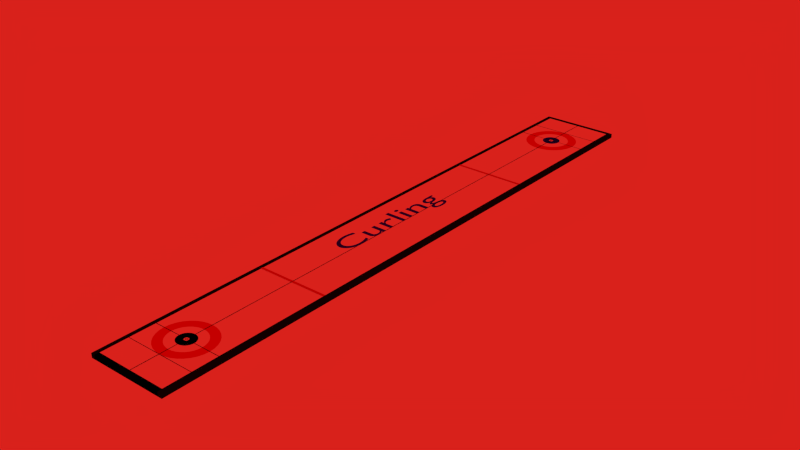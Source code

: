 # Source: arena.blend  (saved by Blender 2.74.0; exported with 4.5.12 LTS)
import bpy
from mathutils import Matrix  # noqa: F401  (used for matrix-valued properties, if any)

bpy.ops.wm.read_factory_settings(use_empty=True)
scene = bpy.context.scene
scene.name = 'Scene'

# ---- collections
col_collection_1 = bpy.data.collections.new('Collection 1'); scene.collection.children.link(col_collection_1)

# ---- materials (node trees are filled in below, after node groups)
mat_material_030 = bpy.data.materials.new('Material.030')
mat_material_030.alpha_threshold = 0.0
mat_material_030.use_transparent_shadow = False
mat_material_030.diffuse_color = (0.02987, 0.007363, 0.8, 1.0)
mat_material_030.roughness = 0.5
mat_material_001 = bpy.data.materials.new('Material.001')
mat_material_001.alpha_threshold = 0.0
mat_material_001.use_transparent_shadow = False
mat_material_001.diffuse_color = (0.007499, 0.007499, 0.007499, 1.0)
mat_material_001.roughness = 0.5
mat_material_001.line_color = (0.0, 0.0, 0.0, 1.0)
mat_material_002 = bpy.data.materials.new('Material.002')
mat_material_002.alpha_threshold = 0.0
mat_material_002.use_transparent_shadow = False
mat_material_002.diffuse_color = (0.007499, 0.007499, 0.007499, 1.0)
mat_material_002.roughness = 0.5
mat_material_002.line_color = (0.0, 0.0, 0.0, 1.0)
mat_material_003 = bpy.data.materials.new('Material.003')
mat_material_003.alpha_threshold = 0.0
mat_material_003.use_transparent_shadow = False
mat_material_003.diffuse_color = (1.0, 1.0, 1.0, 1.0)
mat_material_003.roughness = 0.5
mat_material_003.line_color = (0.0, 0.0, 0.0, 1.0)
mat_material_014 = bpy.data.materials.new('Material.014')
mat_material_014.alpha_threshold = 0.0
mat_material_014.use_transparent_shadow = False
mat_material_014.diffuse_color = (0.8, 0.005325, 0.00228, 1.0)
mat_material_014.specular_color = (1.0, 0.007253, 0.02793)
mat_material_014.roughness = 0.5
mat_material_019 = bpy.data.materials.new('Material.019')
mat_material_019.alpha_threshold = 0.0
mat_material_019.use_transparent_shadow = False
mat_material_019.diffuse_color = (0.8, 0.005325, 0.00228, 1.0)
mat_material_019.specular_color = (1.0, 0.007253, 0.02793)
mat_material_019.roughness = 0.5
mat_material_020 = bpy.data.materials.new('Material.020')
mat_material_020.alpha_threshold = 0.0
mat_material_020.use_transparent_shadow = False
mat_material_020.diffuse_color = (1.0, 1.0, 1.0, 1.0)
mat_material_020.roughness = 0.5
mat_material_021 = bpy.data.materials.new('Material.021')
mat_material_021.alpha_threshold = 0.0
mat_material_021.use_transparent_shadow = False
mat_material_021.diffuse_color = (0.014, 0.01, 0.8, 1.0)
mat_material_021.roughness = 0.5
mat_material_022 = bpy.data.materials.new('Material.022')
mat_material_022.alpha_threshold = 0.0
mat_material_022.use_transparent_shadow = False
mat_material_022.diffuse_color = (1.0, 1.0, 1.0, 1.0)
mat_material_022.roughness = 0.5
mat_material_023 = bpy.data.materials.new('Material.023')
mat_material_023.alpha_threshold = 0.0
mat_material_023.use_transparent_shadow = False
mat_material_023.diffuse_color = (0.014, 0.01, 0.8, 1.0)
mat_material_023.roughness = 0.5
mat_material_024 = bpy.data.materials.new('Material.024')
mat_material_024.alpha_threshold = 0.0
mat_material_024.use_transparent_shadow = False
mat_material_024.diffuse_color = (1.0, 1.0, 1.0, 1.0)
mat_material_024.roughness = 0.5
mat_material_025 = bpy.data.materials.new('Material.025')
mat_material_025.alpha_threshold = 0.0
mat_material_025.use_transparent_shadow = False
mat_material_025.diffuse_color = (1.0, 1.0, 1.0, 1.0)
mat_material_025.roughness = 0.5
mat_material_006 = bpy.data.materials.new('Material.006')
mat_material_006.alpha_threshold = 0.0
mat_material_006.use_transparent_shadow = False
mat_material_006.diffuse_color = (0.0, 0.0, 0.0, 1.0)
mat_material_006.roughness = 0.5
mat_material_007 = bpy.data.materials.new('Material.007')
mat_material_007.alpha_threshold = 0.0
mat_material_007.use_transparent_shadow = False
mat_material_007.diffuse_color = (0.0, 0.0, 0.0, 1.0)
mat_material_007.roughness = 0.5
mat_material_008 = bpy.data.materials.new('Material.008')
mat_material_008.alpha_threshold = 0.0
mat_material_008.use_transparent_shadow = False
mat_material_008.diffuse_color = (0.0, 0.0, 0.0, 1.0)
mat_material_008.roughness = 0.5
mat_material_009 = bpy.data.materials.new('Material.009')
mat_material_009.alpha_threshold = 0.0
mat_material_009.use_transparent_shadow = False
mat_material_009.diffuse_color = (0.7043, 0.02403, 0.00823, 1.0)
mat_material_009.roughness = 0.5
mat_material_004 = bpy.data.materials.new('Material.004')
mat_material_004.alpha_threshold = 0.0
mat_material_004.use_transparent_shadow = False
mat_material_004.diffuse_color = (0.0, 0.0, 0.0, 1.0)
mat_material_004.roughness = 0.5
mat_material_010 = bpy.data.materials.new('Material.010')
mat_material_010.alpha_threshold = 0.0
mat_material_010.use_transparent_shadow = False
mat_material_010.diffuse_color = (0.0, 0.0, 0.0, 1.0)
mat_material_010.roughness = 0.5
mat_material_012 = bpy.data.materials.new('Material.012')
mat_material_012.alpha_threshold = 0.0
mat_material_012.use_transparent_shadow = False
mat_material_012.diffuse_color = (0.0, 0.0, 0.0, 1.0)
mat_material_012.roughness = 0.5
mat_material_013 = bpy.data.materials.new('Material.013')
mat_material_013.alpha_threshold = 0.0
mat_material_013.use_transparent_shadow = False
mat_material_013.diffuse_color = (0.007499, 0.007499, 0.007499, 1.0)
mat_material_013.roughness = 0.5
mat_material_013.line_color = (0.0, 0.0, 0.0, 1.0)
mat_material_015 = bpy.data.materials.new('Material.015')
mat_material_015.alpha_threshold = 0.0
mat_material_015.use_transparent_shadow = False
mat_material_015.diffuse_color = (0.0, 0.0, 0.0, 1.0)
mat_material_015.roughness = 0.5
mat_material_015.line_color = (0.0, 0.0, 0.0, 1.0)
mat_material_005 = bpy.data.materials.new('Material.005')
mat_material_005.alpha_threshold = 0.0
mat_material_005.use_transparent_shadow = False
mat_material_005.diffuse_color = (0.007499, 0.007499, 0.007499, 1.0)
mat_material_005.roughness = 0.5
mat_material_027 = bpy.data.materials.new('Material.027')
mat_material_027.alpha_threshold = 0.0
mat_material_027.use_transparent_shadow = False
mat_material_027.diffuse_color = (0.014, 0.01, 0.8, 1.0)
mat_material_027.roughness = 0.5
mat_material_029 = bpy.data.materials.new('Material.029')
mat_material_029.alpha_threshold = 0.0
mat_material_029.use_transparent_shadow = False
mat_material_029.diffuse_color = (0.7043, 0.02403, 0.00823, 1.0)
mat_material_029.roughness = 0.5

# ---- material node trees

# ---- world
world_world_000 = bpy.data.worlds.new('World.000'); scene.world = world_world_000
world_world_000.color = (0.6921, 0.01512, 0.0112)
world_world_000.use_sun_shadow = False
world_world_000.sun_shadow_jitter_overblur = 0.0
world_world_000.cycles.sampling_method = 'MANUAL'
world_world_000.cycles.sample_map_resolution = 256

# ---- meshes
me_cube_001 = bpy.data.meshes.new('Cube.001')
me_cube_001.from_pydata([(1.0, 1.0, -1.0), (1.0, -1.0, -1.0), (-1.0, -1.0, -1.0), (-1.0, 1.0, -1.0), (1.0, 1.0, 1.0), (1.0, -1.0, 1.0), (-1.0, -1.0, 1.0), (-1.0, 1.0, 1.0)], [], [(0, 1, 2, 3), (4, 7, 6, 5), (0, 4, 5, 1), (1, 5, 6, 2), (2, 6, 7, 3), (4, 0, 3, 7)])
me_cube_001.materials.append(mat_material_001)
me_cube_001.use_remesh_preserve_volume = False
me_cube_001.use_remesh_preserve_attributes = False
me_cube_001.use_mirror_vertex_groups = False
me_cube_001.update()
me_cube_002 = bpy.data.meshes.new('Cube.002')
me_cube_002.from_pydata([(1.0, 1.0, -1.0), (1.0, -1.0, -1.0), (-1.0, -1.0, -1.0), (-1.0, 1.0, -1.0), (1.0, 1.0, 1.0), (1.0, -1.0, 1.0), (-1.0, -1.0, 1.0), (-1.0, 1.0, 1.0)], [], [(0, 1, 2, 3), (4, 7, 6, 5), (0, 4, 5, 1), (1, 5, 6, 2), (2, 6, 7, 3), (4, 0, 3, 7)])
me_cube_002.materials.append(mat_material_002)
me_cube_002.use_remesh_preserve_volume = False
me_cube_002.use_remesh_preserve_attributes = False
me_cube_002.use_mirror_vertex_groups = False
me_cube_002.update()
me_cube_003 = bpy.data.meshes.new('Cube.003')
me_cube_003.from_pydata([(1.0, 1.0, -1.0), (1.0, -1.0, -1.0), (-1.0, -1.0, -1.0), (-1.0, 1.0, -1.0), (1.0, 1.0, 1.0), (1.0, -1.0, 1.0), (-1.0, -1.0, 1.0), (-1.0, 1.0, 1.0)], [], [(0, 1, 2, 3), (4, 7, 6, 5), (0, 4, 5, 1), (1, 5, 6, 2), (2, 6, 7, 3), (4, 0, 3, 7)])
me_cube_003.materials.append(mat_material_003)
me_cube_003.use_remesh_preserve_volume = False
me_cube_003.use_remesh_preserve_attributes = False
me_cube_003.use_mirror_vertex_groups = False
me_cube_003.update()
me_cylinder_008 = bpy.data.meshes.new('Cylinder.008')
me_cylinder_008.from_pydata([(0.0, 1.0, -1.0), (0.0, 1.0, 1.217), (0.1951, 0.9808, -1.0), (0.1951, 0.9808, 1.217), (0.3827, 0.9239, -1.0), (0.3827, 0.9239, 1.217), (0.5556, 0.8315, -1.0), (0.5556, 0.8315, 1.217), (0.7071, 0.7071, -1.0), (0.7071, 0.7071, 1.217), (0.8315, 0.5556, -1.0), (0.8315, 0.5556, 1.217), (0.9239, 0.3827, -1.0), (0.9239, 0.3827, 1.217), (0.9808, 0.1951, -1.0), (0.9808, 0.1951, 1.217), (1.0, 7.55e-08, -1.0), (1.0, 7.55e-08, 1.217), (0.9808, -0.1951, -1.0), (0.9808, -0.1951, 1.217), (0.9239, -0.3827, -1.0), (0.9239, -0.3827, 1.217), (0.8315, -0.5556, -1.0), (0.8315, -0.5556, 1.217), (0.7071, -0.7071, -1.0), (0.7071, -0.7071, 1.217), (0.5556, -0.8315, -1.0), (0.5556, -0.8315, 1.217), (0.3827, -0.9239, -1.0), (0.3827, -0.9239, 1.217), (0.1951, -0.9808, -1.0), (0.1951, -0.9808, 1.217), (-3.258e-07, -1.0, -1.0), (-3.258e-07, -1.0, 1.217), (-0.1951, -0.9808, -1.0), (-0.1951, -0.9808, 1.217), (-0.3827, -0.9239, -1.0), (-0.3827, -0.9239, 1.217), (-0.5556, -0.8315, -1.0), (-0.5556, -0.8315, 1.217), (-0.7071, -0.7071, -1.0), (-0.7071, -0.7071, 1.217), (-0.8315, -0.5556, -1.0), (-0.8315, -0.5556, 1.217), (-0.9239, -0.3827, -1.0), (-0.9239, -0.3827, 1.217), (-0.9808, -0.1951, -1.0), (-0.9808, -0.1951, 1.217), (-1.0, 9.656e-07, -1.0), (-1.0, 9.656e-07, 1.217), (-0.9808, 0.1951, -1.0), (-0.9808, 0.1951, 1.217), (-0.9239, 0.3827, -1.0), (-0.9239, 0.3827, 1.217), (-0.8315, 0.5556, -1.0), (-0.8315, 0.5556, 1.217), (-0.7071, 0.7071, -1.0), (-0.7071, 0.7071, 1.217), (-0.5556, 0.8315, -1.0), (-0.5556, 0.8315, 1.217), (-0.3827, 0.9239, -1.0), (-0.3827, 0.9239, 1.217), (-0.1951, 0.9808, -1.0), (-0.1951, 0.9808, 1.217)], [], [(0, 1, 3, 2), (2, 3, 5, 4), (4, 5, 7, 6), (6, 7, 9, 8), (8, 9, 11, 10), (10, 11, 13, 12), (12, 13, 15, 14), (14, 15, 17, 16), (16, 17, 19, 18), (18, 19, 21, 20), (20, 21, 23, 22), (22, 23, 25, 24), (24, 25, 27, 26), (26, 27, 29, 28), (28, 29, 31, 30), (30, 31, 33, 32), (32, 33, 35, 34), (34, 35, 37, 36), (36, 37, 39, 38), (38, 39, 41, 40), (40, 41, 43, 42), (42, 43, 45, 44), (44, 45, 47, 46), (46, 47, 49, 48), (48, 49, 51, 50), (50, 51, 53, 52), (52, 53, 55, 54), (54, 55, 57, 56), (56, 57, 59, 58), (58, 59, 61, 60), (3, 1, 63, 61, 59, 57, 55, 53, 51, 49, 47, 45, 43, 41, 39, 37, 35, 33, 31, 29, 27, 25, 23, 21, 19, 17, 15, 13, 11, 9, 7, 5), (62, 63, 1, 0), (60, 61, 63, 62), (0, 2, 4, 6, 8, 10, 12, 14, 16, 18, 20, 22, 24, 26, 28, 30, 32, 34, 36, 38, 40, 42, 44, 46, 48, 50, 52, 54, 56, 58, 60, 62)])
me_cylinder_008.materials.append(mat_material_014)
me_cylinder_008.use_remesh_preserve_volume = False
me_cylinder_008.use_remesh_preserve_attributes = False
me_cylinder_008.use_mirror_vertex_groups = False
me_cylinder_008.update()
me_cylinder_013 = bpy.data.meshes.new('Cylinder.013')
me_cylinder_013.from_pydata([(0.0, 1.0, -1.0), (0.0, 1.0, 1.217), (0.1951, 0.9808, -1.0), (0.1951, 0.9808, 1.217), (0.3827, 0.9239, -1.0), (0.3827, 0.9239, 1.217), (0.5556, 0.8315, -1.0), (0.5556, 0.8315, 1.217), (0.7071, 0.7071, -1.0), (0.7071, 0.7071, 1.217), (0.8315, 0.5556, -1.0), (0.8315, 0.5556, 1.217), (0.9239, 0.3827, -1.0), (0.9239, 0.3827, 1.217), (0.9808, 0.1951, -1.0), (0.9808, 0.1951, 1.217), (1.0, 7.55e-08, -1.0), (1.0, 7.55e-08, 1.217), (0.9808, -0.1951, -1.0), (0.9808, -0.1951, 1.217), (0.9239, -0.3827, -1.0), (0.9239, -0.3827, 1.217), (0.8315, -0.5556, -1.0), (0.8315, -0.5556, 1.217), (0.7071, -0.7071, -1.0), (0.7071, -0.7071, 1.217), (0.5556, -0.8315, -1.0), (0.5556, -0.8315, 1.217), (0.3827, -0.9239, -1.0), (0.3827, -0.9239, 1.217), (0.1951, -0.9808, -1.0), (0.1951, -0.9808, 1.217), (-3.258e-07, -1.0, -1.0), (-3.258e-07, -1.0, 1.217), (-0.1951, -0.9808, -1.0), (-0.1951, -0.9808, 1.217), (-0.3827, -0.9239, -1.0), (-0.3827, -0.9239, 1.217), (-0.5556, -0.8315, -1.0), (-0.5556, -0.8315, 1.217), (-0.7071, -0.7071, -1.0), (-0.7071, -0.7071, 1.217), (-0.8315, -0.5556, -1.0), (-0.8315, -0.5556, 1.217), (-0.9239, -0.3827, -1.0), (-0.9239, -0.3827, 1.217), (-0.9808, -0.1951, -1.0), (-0.9808, -0.1951, 1.217), (-1.0, 9.656e-07, -1.0), (-1.0, 9.656e-07, 1.217), (-0.9808, 0.1951, -1.0), (-0.9808, 0.1951, 1.217), (-0.9239, 0.3827, -1.0), (-0.9239, 0.3827, 1.217), (-0.8315, 0.5556, -1.0), (-0.8315, 0.5556, 1.217), (-0.7071, 0.7071, -1.0), (-0.7071, 0.7071, 1.217), (-0.5556, 0.8315, -1.0), (-0.5556, 0.8315, 1.217), (-0.3827, 0.9239, -1.0), (-0.3827, 0.9239, 1.217), (-0.1951, 0.9808, -1.0), (-0.1951, 0.9808, 1.217)], [], [(0, 1, 3, 2), (2, 3, 5, 4), (4, 5, 7, 6), (6, 7, 9, 8), (8, 9, 11, 10), (10, 11, 13, 12), (12, 13, 15, 14), (14, 15, 17, 16), (16, 17, 19, 18), (18, 19, 21, 20), (20, 21, 23, 22), (22, 23, 25, 24), (24, 25, 27, 26), (26, 27, 29, 28), (28, 29, 31, 30), (30, 31, 33, 32), (32, 33, 35, 34), (34, 35, 37, 36), (36, 37, 39, 38), (38, 39, 41, 40), (40, 41, 43, 42), (42, 43, 45, 44), (44, 45, 47, 46), (46, 47, 49, 48), (48, 49, 51, 50), (50, 51, 53, 52), (52, 53, 55, 54), (54, 55, 57, 56), (56, 57, 59, 58), (58, 59, 61, 60), (3, 1, 63, 61, 59, 57, 55, 53, 51, 49, 47, 45, 43, 41, 39, 37, 35, 33, 31, 29, 27, 25, 23, 21, 19, 17, 15, 13, 11, 9, 7, 5), (62, 63, 1, 0), (60, 61, 63, 62), (0, 2, 4, 6, 8, 10, 12, 14, 16, 18, 20, 22, 24, 26, 28, 30, 32, 34, 36, 38, 40, 42, 44, 46, 48, 50, 52, 54, 56, 58, 60, 62)])
me_cylinder_013.materials.append(mat_material_019)
me_cylinder_013.use_remesh_preserve_volume = False
me_cylinder_013.use_remesh_preserve_attributes = False
me_cylinder_013.use_mirror_vertex_groups = False
me_cylinder_013.update()
me_cylinder_014 = bpy.data.meshes.new('Cylinder.014')
me_cylinder_014.from_pydata([(0.0, 1.0, -1.0), (0.0, 1.0, 1.0), (0.1951, 0.9808, -1.0), (0.1951, 0.9808, 1.0), (0.3827, 0.9239, -1.0), (0.3827, 0.9239, 1.0), (0.5556, 0.8315, -1.0), (0.5556, 0.8315, 1.0), (0.7071, 0.7071, -1.0), (0.7071, 0.7071, 1.0), (0.8315, 0.5556, -1.0), (0.8315, 0.5556, 1.0), (0.9239, 0.3827, -1.0), (0.9239, 0.3827, 1.0), (0.9808, 0.1951, -1.0), (0.9808, 0.1951, 1.0), (1.0, 7.55e-08, -1.0), (1.0, 7.55e-08, 1.0), (0.9808, -0.1951, -1.0), (0.9808, -0.1951, 1.0), (0.9239, -0.3827, -1.0), (0.9239, -0.3827, 1.0), (0.8315, -0.5556, -1.0), (0.8315, -0.5556, 1.0), (0.7071, -0.7071, -1.0), (0.7071, -0.7071, 1.0), (0.5556, -0.8315, -1.0), (0.5556, -0.8315, 1.0), (0.3827, -0.9239, -1.0), (0.3827, -0.9239, 1.0), (0.1951, -0.9808, -1.0), (0.1951, -0.9808, 1.0), (-3.258e-07, -1.0, -1.0), (-3.258e-07, -1.0, 1.0), (-0.1951, -0.9808, -1.0), (-0.1951, -0.9808, 1.0), (-0.3827, -0.9239, -1.0), (-0.3827, -0.9239, 1.0), (-0.5556, -0.8315, -1.0), (-0.5556, -0.8315, 1.0), (-0.7071, -0.7071, -1.0), (-0.7071, -0.7071, 1.0), (-0.8315, -0.5556, -1.0), (-0.8315, -0.5556, 1.0), (-0.9239, -0.3827, -1.0), (-0.9239, -0.3827, 1.0), (-0.9808, -0.1951, -1.0), (-0.9808, -0.1951, 1.0), (-1.0, 9.656e-07, -1.0), (-1.0, 9.656e-07, 1.0), (-0.9808, 0.1951, -1.0), (-0.9808, 0.1951, 1.0), (-0.9239, 0.3827, -1.0), (-0.9239, 0.3827, 1.0), (-0.8315, 0.5556, -1.0), (-0.8315, 0.5556, 1.0), (-0.7071, 0.7071, -1.0), (-0.7071, 0.7071, 1.0), (-0.5556, 0.8315, -1.0), (-0.5556, 0.8315, 1.0), (-0.3827, 0.9239, -1.0), (-0.3827, 0.9239, 1.0), (-0.1951, 0.9808, -1.0), (-0.1951, 0.9808, 1.0)], [], [(0, 1, 3, 2), (2, 3, 5, 4), (4, 5, 7, 6), (6, 7, 9, 8), (8, 9, 11, 10), (10, 11, 13, 12), (12, 13, 15, 14), (14, 15, 17, 16), (16, 17, 19, 18), (18, 19, 21, 20), (20, 21, 23, 22), (22, 23, 25, 24), (24, 25, 27, 26), (26, 27, 29, 28), (28, 29, 31, 30), (30, 31, 33, 32), (32, 33, 35, 34), (34, 35, 37, 36), (36, 37, 39, 38), (38, 39, 41, 40), (40, 41, 43, 42), (42, 43, 45, 44), (44, 45, 47, 46), (46, 47, 49, 48), (48, 49, 51, 50), (50, 51, 53, 52), (52, 53, 55, 54), (54, 55, 57, 56), (56, 57, 59, 58), (58, 59, 61, 60), (3, 1, 63, 61, 59, 57, 55, 53, 51, 49, 47, 45, 43, 41, 39, 37, 35, 33, 31, 29, 27, 25, 23, 21, 19, 17, 15, 13, 11, 9, 7, 5), (62, 63, 1, 0), (60, 61, 63, 62), (0, 2, 4, 6, 8, 10, 12, 14, 16, 18, 20, 22, 24, 26, 28, 30, 32, 34, 36, 38, 40, 42, 44, 46, 48, 50, 52, 54, 56, 58, 60, 62)])
me_cylinder_014.materials.append(mat_material_020)
me_cylinder_014.use_remesh_preserve_volume = False
me_cylinder_014.use_remesh_preserve_attributes = False
me_cylinder_014.use_mirror_vertex_groups = False
me_cylinder_014.update()
me_cylinder_015 = bpy.data.meshes.new('Cylinder.015')
me_cylinder_015.from_pydata([(0.0, 1.0, -1.0), (0.0, 1.0, 1.0), (0.1951, 0.9808, -1.0), (0.1951, 0.9808, 1.0), (0.3827, 0.9239, -1.0), (0.3827, 0.9239, 1.0), (0.5556, 0.8315, -1.0), (0.5556, 0.8315, 1.0), (0.7071, 0.7071, -1.0), (0.7071, 0.7071, 1.0), (0.8315, 0.5556, -1.0), (0.8315, 0.5556, 1.0), (0.9239, 0.3827, -1.0), (0.9239, 0.3827, 1.0), (0.9808, 0.1951, -1.0), (0.9808, 0.1951, 1.0), (1.0, 7.55e-08, -1.0), (1.0, 7.55e-08, 1.0), (0.9808, -0.1951, -1.0), (0.9808, -0.1951, 1.0), (0.9239, -0.3827, -1.0), (0.9239, -0.3827, 1.0), (0.8315, -0.5556, -1.0), (0.8315, -0.5556, 1.0), (0.7071, -0.7071, -1.0), (0.7071, -0.7071, 1.0), (0.5556, -0.8315, -1.0), (0.5556, -0.8315, 1.0), (0.3827, -0.9239, -1.0), (0.3827, -0.9239, 1.0), (0.1951, -0.9808, -1.0), (0.1951, -0.9808, 1.0), (-3.258e-07, -1.0, -1.0), (-3.258e-07, -1.0, 1.0), (-0.1951, -0.9808, -1.0), (-0.1951, -0.9808, 1.0), (-0.3827, -0.9239, -1.0), (-0.3827, -0.9239, 1.0), (-0.5556, -0.8315, -1.0), (-0.5556, -0.8315, 1.0), (-0.7071, -0.7071, -1.0), (-0.7071, -0.7071, 1.0), (-0.8315, -0.5556, -1.0), (-0.8315, -0.5556, 1.0), (-0.9239, -0.3827, -1.0), (-0.9239, -0.3827, 1.0), (-0.9808, -0.1951, -1.0), (-0.9808, -0.1951, 1.0), (-1.0, 9.656e-07, -1.0), (-1.0, 9.656e-07, 1.0), (-0.9808, 0.1951, -1.0), (-0.9808, 0.1951, 1.0), (-0.9239, 0.3827, -1.0), (-0.9239, 0.3827, 1.0), (-0.8315, 0.5556, -1.0), (-0.8315, 0.5556, 1.0), (-0.7071, 0.7071, -1.0), (-0.7071, 0.7071, 1.0), (-0.5556, 0.8315, -1.0), (-0.5556, 0.8315, 1.0), (-0.3827, 0.9239, -1.0), (-0.3827, 0.9239, 1.0), (-0.1951, 0.9808, -1.0), (-0.1951, 0.9808, 1.0)], [], [(0, 1, 3, 2), (2, 3, 5, 4), (4, 5, 7, 6), (6, 7, 9, 8), (8, 9, 11, 10), (10, 11, 13, 12), (12, 13, 15, 14), (14, 15, 17, 16), (16, 17, 19, 18), (18, 19, 21, 20), (20, 21, 23, 22), (22, 23, 25, 24), (24, 25, 27, 26), (26, 27, 29, 28), (28, 29, 31, 30), (30, 31, 33, 32), (32, 33, 35, 34), (34, 35, 37, 36), (36, 37, 39, 38), (38, 39, 41, 40), (40, 41, 43, 42), (42, 43, 45, 44), (44, 45, 47, 46), (46, 47, 49, 48), (48, 49, 51, 50), (50, 51, 53, 52), (52, 53, 55, 54), (54, 55, 57, 56), (56, 57, 59, 58), (58, 59, 61, 60), (3, 1, 63, 61, 59, 57, 55, 53, 51, 49, 47, 45, 43, 41, 39, 37, 35, 33, 31, 29, 27, 25, 23, 21, 19, 17, 15, 13, 11, 9, 7, 5), (62, 63, 1, 0), (60, 61, 63, 62), (0, 2, 4, 6, 8, 10, 12, 14, 16, 18, 20, 22, 24, 26, 28, 30, 32, 34, 36, 38, 40, 42, 44, 46, 48, 50, 52, 54, 56, 58, 60, 62)])
me_cylinder_015.materials.append(mat_material_021)
me_cylinder_015.use_remesh_preserve_volume = False
me_cylinder_015.use_remesh_preserve_attributes = False
me_cylinder_015.use_mirror_vertex_groups = False
me_cylinder_015.update()
me_cylinder_016 = bpy.data.meshes.new('Cylinder.016')
me_cylinder_016.from_pydata([(0.0, 1.0, -1.087), (0.0, 1.0, 0.9132), (0.1951, 0.9808, -1.087), (0.1951, 0.9808, 0.9132), (0.3827, 0.9239, -1.087), (0.3827, 0.9239, 0.9132), (0.5556, 0.8315, -1.087), (0.5556, 0.8315, 0.9132), (0.7071, 0.7071, -1.087), (0.7071, 0.7071, 0.9132), (0.8315, 0.5556, -1.087), (0.8315, 0.5556, 0.9132), (0.9239, 0.3827, -1.087), (0.9239, 0.3827, 0.9132), (0.9808, 0.1951, -1.087), (0.9808, 0.1951, 0.9132), (1.0, 7.55e-08, -1.087), (1.0, 7.55e-08, 0.9132), (0.9808, -0.1951, -1.087), (0.9808, -0.1951, 0.9132), (0.9239, -0.3827, -1.087), (0.9239, -0.3827, 0.9132), (0.8315, -0.5556, -1.087), (0.8315, -0.5556, 0.9132), (0.7071, -0.7071, -1.087), (0.7071, -0.7071, 0.9132), (0.5556, -0.8315, -1.087), (0.5556, -0.8315, 0.9132), (0.3827, -0.9239, -1.087), (0.3827, -0.9239, 0.9132), (0.1951, -0.9808, -1.087), (0.1951, -0.9808, 0.9132), (-3.258e-07, -1.0, -1.087), (-3.258e-07, -1.0, 0.9132), (-0.1951, -0.9808, -1.087), (-0.1951, -0.9808, 0.9132), (-0.3827, -0.9239, -1.087), (-0.3827, -0.9239, 0.9132), (-0.5556, -0.8315, -1.087), (-0.5556, -0.8315, 0.9132), (-0.7071, -0.7071, -1.087), (-0.7071, -0.7071, 0.9132), (-0.8315, -0.5556, -1.087), (-0.8315, -0.5556, 0.9132), (-0.9239, -0.3827, -1.087), (-0.9239, -0.3827, 0.9132), (-0.9808, -0.1951, -1.087), (-0.9808, -0.1951, 0.9132), (-1.0, 9.656e-07, -1.087), (-1.0, 9.656e-07, 0.9132), (-0.9808, 0.1951, -1.087), (-0.9808, 0.1951, 0.9132), (-0.9239, 0.3827, -1.087), (-0.9239, 0.3827, 0.9132), (-0.8315, 0.5556, -1.087), (-0.8315, 0.5556, 0.9132), (-0.7071, 0.7071, -1.087), (-0.7071, 0.7071, 0.9132), (-0.5556, 0.8315, -1.087), (-0.5556, 0.8315, 0.9132), (-0.3827, 0.9239, -1.087), (-0.3827, 0.9239, 0.9132), (-0.1951, 0.9808, -1.087), (-0.1951, 0.9808, 0.9132)], [], [(0, 1, 3, 2), (2, 3, 5, 4), (4, 5, 7, 6), (6, 7, 9, 8), (8, 9, 11, 10), (10, 11, 13, 12), (12, 13, 15, 14), (14, 15, 17, 16), (16, 17, 19, 18), (18, 19, 21, 20), (20, 21, 23, 22), (22, 23, 25, 24), (24, 25, 27, 26), (26, 27, 29, 28), (28, 29, 31, 30), (30, 31, 33, 32), (32, 33, 35, 34), (34, 35, 37, 36), (36, 37, 39, 38), (38, 39, 41, 40), (40, 41, 43, 42), (42, 43, 45, 44), (44, 45, 47, 46), (46, 47, 49, 48), (48, 49, 51, 50), (50, 51, 53, 52), (52, 53, 55, 54), (54, 55, 57, 56), (56, 57, 59, 58), (58, 59, 61, 60), (3, 1, 63, 61, 59, 57, 55, 53, 51, 49, 47, 45, 43, 41, 39, 37, 35, 33, 31, 29, 27, 25, 23, 21, 19, 17, 15, 13, 11, 9, 7, 5), (62, 63, 1, 0), (60, 61, 63, 62), (0, 2, 4, 6, 8, 10, 12, 14, 16, 18, 20, 22, 24, 26, 28, 30, 32, 34, 36, 38, 40, 42, 44, 46, 48, 50, 52, 54, 56, 58, 60, 62)])
me_cylinder_016.materials.append(mat_material_022)
me_cylinder_016.use_remesh_preserve_volume = False
me_cylinder_016.use_remesh_preserve_attributes = False
me_cylinder_016.use_mirror_vertex_groups = False
me_cylinder_016.update()
me_cylinder_017 = bpy.data.meshes.new('Cylinder.017')
me_cylinder_017.from_pydata([(0.0, 1.0, -1.0), (0.0, 1.0, 1.0), (0.1951, 0.9808, -1.0), (0.1951, 0.9808, 1.0), (0.3827, 0.9239, -1.0), (0.3827, 0.9239, 1.0), (0.5556, 0.8315, -1.0), (0.5556, 0.8315, 1.0), (0.7071, 0.7071, -1.0), (0.7071, 0.7071, 1.0), (0.8315, 0.5556, -1.0), (0.8315, 0.5556, 1.0), (0.9239, 0.3827, -1.0), (0.9239, 0.3827, 1.0), (0.9808, 0.1951, -1.0), (0.9808, 0.1951, 1.0), (1.0, 7.55e-08, -1.0), (1.0, 7.55e-08, 1.0), (0.9808, -0.1951, -1.0), (0.9808, -0.1951, 1.0), (0.9239, -0.3827, -1.0), (0.9239, -0.3827, 1.0), (0.8315, -0.5556, -1.0), (0.8315, -0.5556, 1.0), (0.7071, -0.7071, -1.0), (0.7071, -0.7071, 1.0), (0.5556, -0.8315, -1.0), (0.5556, -0.8315, 1.0), (0.3827, -0.9239, -1.0), (0.3827, -0.9239, 1.0), (0.1951, -0.9808, -1.0), (0.1951, -0.9808, 1.0), (-3.258e-07, -1.0, -1.0), (-3.258e-07, -1.0, 1.0), (-0.1951, -0.9808, -1.0), (-0.1951, -0.9808, 1.0), (-0.3827, -0.9239, -1.0), (-0.3827, -0.9239, 1.0), (-0.5556, -0.8315, -1.0), (-0.5556, -0.8315, 1.0), (-0.7071, -0.7071, -1.0), (-0.7071, -0.7071, 1.0), (-0.8315, -0.5556, -1.0), (-0.8315, -0.5556, 1.0), (-0.9239, -0.3827, -1.0), (-0.9239, -0.3827, 1.0), (-0.9808, -0.1951, -1.0), (-0.9808, -0.1951, 1.0), (-1.0, 9.656e-07, -1.0), (-1.0, 9.656e-07, 1.0), (-0.9808, 0.1951, -1.0), (-0.9808, 0.1951, 1.0), (-0.9239, 0.3827, -1.0), (-0.9239, 0.3827, 1.0), (-0.8315, 0.5556, -1.0), (-0.8315, 0.5556, 1.0), (-0.7071, 0.7071, -1.0), (-0.7071, 0.7071, 1.0), (-0.5556, 0.8315, -1.0), (-0.5556, 0.8315, 1.0), (-0.3827, 0.9239, -1.0), (-0.3827, 0.9239, 1.0), (-0.1951, 0.9808, -1.0), (-0.1951, 0.9808, 1.0)], [], [(0, 1, 3, 2), (2, 3, 5, 4), (4, 5, 7, 6), (6, 7, 9, 8), (8, 9, 11, 10), (10, 11, 13, 12), (12, 13, 15, 14), (14, 15, 17, 16), (16, 17, 19, 18), (18, 19, 21, 20), (20, 21, 23, 22), (22, 23, 25, 24), (24, 25, 27, 26), (26, 27, 29, 28), (28, 29, 31, 30), (30, 31, 33, 32), (32, 33, 35, 34), (34, 35, 37, 36), (36, 37, 39, 38), (38, 39, 41, 40), (40, 41, 43, 42), (42, 43, 45, 44), (44, 45, 47, 46), (46, 47, 49, 48), (48, 49, 51, 50), (50, 51, 53, 52), (52, 53, 55, 54), (54, 55, 57, 56), (56, 57, 59, 58), (58, 59, 61, 60), (3, 1, 63, 61, 59, 57, 55, 53, 51, 49, 47, 45, 43, 41, 39, 37, 35, 33, 31, 29, 27, 25, 23, 21, 19, 17, 15, 13, 11, 9, 7, 5), (62, 63, 1, 0), (60, 61, 63, 62), (0, 2, 4, 6, 8, 10, 12, 14, 16, 18, 20, 22, 24, 26, 28, 30, 32, 34, 36, 38, 40, 42, 44, 46, 48, 50, 52, 54, 56, 58, 60, 62)])
me_cylinder_017.materials.append(mat_material_023)
me_cylinder_017.use_remesh_preserve_volume = False
me_cylinder_017.use_remesh_preserve_attributes = False
me_cylinder_017.use_mirror_vertex_groups = False
me_cylinder_017.update()
me_cylinder_018 = bpy.data.meshes.new('Cylinder.018')
me_cylinder_018.from_pydata([(0.0, 1.0, -1.0), (0.0, 1.0, 1.0), (0.1951, 0.9808, -1.0), (0.1951, 0.9808, 1.0), (0.3827, 0.9239, -1.0), (0.3827, 0.9239, 1.0), (0.5556, 0.8315, -1.0), (0.5556, 0.8315, 1.0), (0.7071, 0.7071, -1.0), (0.7071, 0.7071, 1.0), (0.8315, 0.5556, -1.0), (0.8315, 0.5556, 1.0), (0.9239, 0.3827, -1.0), (0.9239, 0.3827, 1.0), (0.9808, 0.1951, -1.0), (0.9808, 0.1951, 1.0), (1.0, 7.55e-08, -1.0), (1.0, 7.55e-08, 1.0), (0.9808, -0.1951, -1.0), (0.9808, -0.1951, 1.0), (0.9239, -0.3827, -1.0), (0.9239, -0.3827, 1.0), (0.8315, -0.5556, -1.0), (0.8315, -0.5556, 1.0), (0.7071, -0.7071, -1.0), (0.7071, -0.7071, 1.0), (0.5556, -0.8315, -1.0), (0.5556, -0.8315, 1.0), (0.3827, -0.9239, -1.0), (0.3827, -0.9239, 1.0), (0.1951, -0.9808, -1.0), (0.1951, -0.9808, 1.0), (-3.258e-07, -1.0, -1.0), (-3.258e-07, -1.0, 1.0), (-0.1951, -0.9808, -1.0), (-0.1951, -0.9808, 1.0), (-0.3827, -0.9239, -1.0), (-0.3827, -0.9239, 1.0), (-0.5556, -0.8315, -1.0), (-0.5556, -0.8315, 1.0), (-0.7071, -0.7071, -1.0), (-0.7071, -0.7071, 1.0), (-0.8315, -0.5556, -1.0), (-0.8315, -0.5556, 1.0), (-0.9239, -0.3827, -1.0), (-0.9239, -0.3827, 1.0), (-0.9808, -0.1951, -1.0), (-0.9808, -0.1951, 1.0), (-1.0, 9.656e-07, -1.0), (-1.0, 9.656e-07, 1.0), (-0.9808, 0.1951, -1.0), (-0.9808, 0.1951, 1.0), (-0.9239, 0.3827, -1.0), (-0.9239, 0.3827, 1.0), (-0.8315, 0.5556, -1.0), (-0.8315, 0.5556, 1.0), (-0.7071, 0.7071, -1.0), (-0.7071, 0.7071, 1.0), (-0.5556, 0.8315, -1.0), (-0.5556, 0.8315, 1.0), (-0.3827, 0.9239, -1.0), (-0.3827, 0.9239, 1.0), (-0.1951, 0.9808, -1.0), (-0.1951, 0.9808, 1.0)], [], [(0, 1, 3, 2), (2, 3, 5, 4), (4, 5, 7, 6), (6, 7, 9, 8), (8, 9, 11, 10), (10, 11, 13, 12), (12, 13, 15, 14), (14, 15, 17, 16), (16, 17, 19, 18), (18, 19, 21, 20), (20, 21, 23, 22), (22, 23, 25, 24), (24, 25, 27, 26), (26, 27, 29, 28), (28, 29, 31, 30), (30, 31, 33, 32), (32, 33, 35, 34), (34, 35, 37, 36), (36, 37, 39, 38), (38, 39, 41, 40), (40, 41, 43, 42), (42, 43, 45, 44), (44, 45, 47, 46), (46, 47, 49, 48), (48, 49, 51, 50), (50, 51, 53, 52), (52, 53, 55, 54), (54, 55, 57, 56), (56, 57, 59, 58), (58, 59, 61, 60), (3, 1, 63, 61, 59, 57, 55, 53, 51, 49, 47, 45, 43, 41, 39, 37, 35, 33, 31, 29, 27, 25, 23, 21, 19, 17, 15, 13, 11, 9, 7, 5), (62, 63, 1, 0), (60, 61, 63, 62), (0, 2, 4, 6, 8, 10, 12, 14, 16, 18, 20, 22, 24, 26, 28, 30, 32, 34, 36, 38, 40, 42, 44, 46, 48, 50, 52, 54, 56, 58, 60, 62)])
me_cylinder_018.materials.append(mat_material_024)
me_cylinder_018.use_remesh_preserve_volume = False
me_cylinder_018.use_remesh_preserve_attributes = False
me_cylinder_018.use_mirror_vertex_groups = False
me_cylinder_018.update()
me_cylinder_019 = bpy.data.meshes.new('Cylinder.019')
me_cylinder_019.from_pydata([(0.0, 1.0, -1.087), (0.0, 1.0, 0.9132), (0.1951, 0.9808, -1.087), (0.1951, 0.9808, 0.9132), (0.3827, 0.9239, -1.087), (0.3827, 0.9239, 0.9132), (0.5556, 0.8315, -1.087), (0.5556, 0.8315, 0.9132), (0.7071, 0.7071, -1.087), (0.7071, 0.7071, 0.9132), (0.8315, 0.5556, -1.087), (0.8315, 0.5556, 0.9132), (0.9239, 0.3827, -1.087), (0.9239, 0.3827, 0.9132), (0.9808, 0.1951, -1.087), (0.9808, 0.1951, 0.9132), (1.0, 7.55e-08, -1.087), (1.0, 7.55e-08, 0.9132), (0.9808, -0.1951, -1.087), (0.9808, -0.1951, 0.9132), (0.9239, -0.3827, -1.087), (0.9239, -0.3827, 0.9132), (0.8315, -0.5556, -1.087), (0.8315, -0.5556, 0.9132), (0.7071, -0.7071, -1.087), (0.7071, -0.7071, 0.9132), (0.5556, -0.8315, -1.087), (0.5556, -0.8315, 0.9132), (0.3827, -0.9239, -1.087), (0.3827, -0.9239, 0.9132), (0.1951, -0.9808, -1.087), (0.1951, -0.9808, 0.9132), (-3.258e-07, -1.0, -1.087), (-3.258e-07, -1.0, 0.9132), (-0.1951, -0.9808, -1.087), (-0.1951, -0.9808, 0.9132), (-0.3827, -0.9239, -1.087), (-0.3827, -0.9239, 0.9132), (-0.5556, -0.8315, -1.087), (-0.5556, -0.8315, 0.9132), (-0.7071, -0.7071, -1.087), (-0.7071, -0.7071, 0.9132), (-0.8315, -0.5556, -1.087), (-0.8315, -0.5556, 0.9132), (-0.9239, -0.3827, -1.087), (-0.9239, -0.3827, 0.9132), (-0.9808, -0.1951, -1.087), (-0.9808, -0.1951, 0.9132), (-1.0, 9.656e-07, -1.087), (-1.0, 9.656e-07, 0.9132), (-0.9808, 0.1951, -1.087), (-0.9808, 0.1951, 0.9132), (-0.9239, 0.3827, -1.087), (-0.9239, 0.3827, 0.9132), (-0.8315, 0.5556, -1.087), (-0.8315, 0.5556, 0.9132), (-0.7071, 0.7071, -1.087), (-0.7071, 0.7071, 0.9132), (-0.5556, 0.8315, -1.087), (-0.5556, 0.8315, 0.9132), (-0.3827, 0.9239, -1.087), (-0.3827, 0.9239, 0.9132), (-0.1951, 0.9808, -1.087), (-0.1951, 0.9808, 0.9132)], [], [(0, 1, 3, 2), (2, 3, 5, 4), (4, 5, 7, 6), (6, 7, 9, 8), (8, 9, 11, 10), (10, 11, 13, 12), (12, 13, 15, 14), (14, 15, 17, 16), (16, 17, 19, 18), (18, 19, 21, 20), (20, 21, 23, 22), (22, 23, 25, 24), (24, 25, 27, 26), (26, 27, 29, 28), (28, 29, 31, 30), (30, 31, 33, 32), (32, 33, 35, 34), (34, 35, 37, 36), (36, 37, 39, 38), (38, 39, 41, 40), (40, 41, 43, 42), (42, 43, 45, 44), (44, 45, 47, 46), (46, 47, 49, 48), (48, 49, 51, 50), (50, 51, 53, 52), (52, 53, 55, 54), (54, 55, 57, 56), (56, 57, 59, 58), (58, 59, 61, 60), (3, 1, 63, 61, 59, 57, 55, 53, 51, 49, 47, 45, 43, 41, 39, 37, 35, 33, 31, 29, 27, 25, 23, 21, 19, 17, 15, 13, 11, 9, 7, 5), (62, 63, 1, 0), (60, 61, 63, 62), (0, 2, 4, 6, 8, 10, 12, 14, 16, 18, 20, 22, 24, 26, 28, 30, 32, 34, 36, 38, 40, 42, 44, 46, 48, 50, 52, 54, 56, 58, 60, 62)])
me_cylinder_019.materials.append(mat_material_025)
me_cylinder_019.use_remesh_preserve_volume = False
me_cylinder_019.use_remesh_preserve_attributes = False
me_cylinder_019.use_mirror_vertex_groups = False
me_cylinder_019.update()
me_plane_004 = bpy.data.meshes.new('Plane.004')
me_plane_004.from_pydata([(-1.0, -1.0, 0.0), (1.0, -1.0, 0.0), (-1.0, 1.0, 0.0), (1.0, 1.0, 0.0)], [], [(0, 1, 3, 2)])
me_plane_004.materials.append(mat_material_006)
me_plane_004.use_remesh_preserve_volume = False
me_plane_004.use_remesh_preserve_attributes = False
me_plane_004.use_mirror_vertex_groups = False
me_plane_004.update()
me_plane_005 = bpy.data.meshes.new('Plane.005')
me_plane_005.from_pydata([(-1.0, -1.0, 0.0), (1.0, -1.0, 0.0), (-1.0, 1.0, 0.0), (1.0, 1.0, 0.0)], [], [(0, 1, 3, 2)])
me_plane_005.materials.append(mat_material_007)
me_plane_005.use_remesh_preserve_volume = False
me_plane_005.use_remesh_preserve_attributes = False
me_plane_005.use_mirror_vertex_groups = False
me_plane_005.update()
me_plane_006 = bpy.data.meshes.new('Plane.006')
me_plane_006.from_pydata([(-1.0, -1.0, 0.0), (1.0, -1.0, 0.0), (-1.0, 1.0, 0.0), (1.0, 1.0, 0.0)], [], [(0, 1, 3, 2)])
me_plane_006.materials.append(mat_material_008)
me_plane_006.use_remesh_preserve_volume = False
me_plane_006.use_remesh_preserve_attributes = False
me_plane_006.use_mirror_vertex_groups = False
me_plane_006.update()
me_plane_007 = bpy.data.meshes.new('Plane.007')
me_plane_007.from_pydata([(-1.0, -1.0, 0.0), (1.0, -1.0, 0.0), (-1.0, 1.0, 0.0), (1.0, 1.0, 0.0)], [], [(0, 1, 3, 2)])
me_plane_007.materials.append(mat_material_009)
me_plane_007.use_remesh_preserve_volume = False
me_plane_007.use_remesh_preserve_attributes = False
me_plane_007.use_mirror_vertex_groups = False
me_plane_007.update()
me_plane_002 = bpy.data.meshes.new('Plane.002')
me_plane_002.from_pydata([(-1.0, -1.0, 0.0), (1.0, -1.0, 0.0), (-1.0, 1.0, 0.0), (1.0, 1.0, 0.0)], [], [(0, 1, 3, 2)])
me_plane_002.materials.append(mat_material_004)
me_plane_002.use_remesh_preserve_volume = False
me_plane_002.use_remesh_preserve_attributes = False
me_plane_002.use_mirror_vertex_groups = False
me_plane_002.update()
me_plane_008 = bpy.data.meshes.new('Plane.008')
me_plane_008.from_pydata([(-1.0, -1.0, 0.0), (1.0, -1.0, 0.0), (-1.0, 1.0, 0.0), (1.0, 1.0, 0.0)], [], [(0, 1, 3, 2)])
me_plane_008.materials.append(mat_material_010)
me_plane_008.use_remesh_preserve_volume = False
me_plane_008.use_remesh_preserve_attributes = False
me_plane_008.use_mirror_vertex_groups = False
me_plane_008.update()
me_plane_010 = bpy.data.meshes.new('Plane.010')
me_plane_010.from_pydata([(-1.0, -1.0, 0.0), (1.0, -1.0, 0.0), (-1.0, 1.0, 0.0), (1.0, 1.0, 0.0)], [], [(0, 1, 3, 2)])
me_plane_010.materials.append(mat_material_012)
me_plane_010.use_remesh_preserve_volume = False
me_plane_010.use_remesh_preserve_attributes = False
me_plane_010.use_mirror_vertex_groups = False
me_plane_010.update()
me_cube_000 = bpy.data.meshes.new('Cube.000')
me_cube_000.from_pydata([(1.0, 1.0, -1.0), (1.0, -1.0, -1.0), (-1.0, -1.0, -1.0), (-1.0, 1.0, -1.0), (1.0, 1.0, 1.0), (1.0, -1.0, 1.0), (-1.0, -1.0, 1.0), (-1.0, 1.0, 1.0)], [], [(0, 1, 2, 3), (4, 7, 6, 5), (0, 4, 5, 1), (1, 5, 6, 2), (2, 6, 7, 3), (4, 0, 3, 7)])
me_cube_000.materials.append(mat_material_013)
me_cube_000.use_remesh_preserve_volume = False
me_cube_000.use_remesh_preserve_attributes = False
me_cube_000.use_mirror_vertex_groups = False
me_cube_000.update()
me_cube_004 = bpy.data.meshes.new('Cube.004')
me_cube_004.from_pydata([(1.0, 1.0, -1.0), (1.0, -1.0, -1.0), (-1.0, -1.0, -1.0), (-1.0, 1.0, -1.0), (1.0, 1.0, 1.0), (1.0, -1.0, 1.0), (-1.0, -1.0, 1.0), (-1.0, 1.0, 1.0)], [], [(0, 1, 2, 3), (4, 7, 6, 5), (0, 4, 5, 1), (1, 5, 6, 2), (2, 6, 7, 3), (4, 0, 3, 7)])
me_cube_004.materials.append(mat_material_015)
me_cube_004.materials.append(mat_material_005)
me_cube_004.use_remesh_preserve_volume = False
me_cube_004.use_remesh_preserve_attributes = False
me_cube_004.use_mirror_vertex_groups = False
me_cube_004.update()
me_cylinder_001 = bpy.data.meshes.new('Cylinder.001')
me_cylinder_001.from_pydata([(0.0, 1.0, -1.0), (0.0, 1.0, 1.0), (0.1951, 0.9808, -1.0), (0.1951, 0.9808, 1.0), (0.3827, 0.9239, -1.0), (0.3827, 0.9239, 1.0), (0.5556, 0.8315, -1.0), (0.5556, 0.8315, 1.0), (0.7071, 0.7071, -1.0), (0.7071, 0.7071, 1.0), (0.8315, 0.5556, -1.0), (0.8315, 0.5556, 1.0), (0.9239, 0.3827, -1.0), (0.9239, 0.3827, 1.0), (0.9808, 0.1951, -1.0), (0.9808, 0.1951, 1.0), (1.0, 7.55e-08, -1.0), (1.0, 7.55e-08, 1.0), (0.9808, -0.1951, -1.0), (0.9808, -0.1951, 1.0), (0.9239, -0.3827, -1.0), (0.9239, -0.3827, 1.0), (0.8315, -0.5556, -1.0), (0.8315, -0.5556, 1.0), (0.7071, -0.7071, -1.0), (0.7071, -0.7071, 1.0), (0.5556, -0.8315, -1.0), (0.5556, -0.8315, 1.0), (0.3827, -0.9239, -1.0), (0.3827, -0.9239, 1.0), (0.1951, -0.9808, -1.0), (0.1951, -0.9808, 1.0), (-3.258e-07, -1.0, -1.0), (-3.258e-07, -1.0, 1.0), (-0.1951, -0.9808, -1.0), (-0.1951, -0.9808, 1.0), (-0.3827, -0.9239, -1.0), (-0.3827, -0.9239, 1.0), (-0.5556, -0.8315, -1.0), (-0.5556, -0.8315, 1.0), (-0.7071, -0.7071, -1.0), (-0.7071, -0.7071, 1.0), (-0.8315, -0.5556, -1.0), (-0.8315, -0.5556, 1.0), (-0.9239, -0.3827, -1.0), (-0.9239, -0.3827, 1.0), (-0.9808, -0.1951, -1.0), (-0.9808, -0.1951, 1.0), (-1.0, 9.656e-07, -1.0), (-1.0, 9.656e-07, 1.0), (-0.9808, 0.1951, -1.0), (-0.9808, 0.1951, 1.0), (-0.9239, 0.3827, -1.0), (-0.9239, 0.3827, 1.0), (-0.8315, 0.5556, -1.0), (-0.8315, 0.5556, 1.0), (-0.7071, 0.7071, -1.0), (-0.7071, 0.7071, 1.0), (-0.5556, 0.8315, -1.0), (-0.5556, 0.8315, 1.0), (-0.3827, 0.9239, -1.0), (-0.3827, 0.9239, 1.0), (-0.1951, 0.9808, -1.0), (-0.1951, 0.9808, 1.0)], [], [(0, 1, 3, 2), (2, 3, 5, 4), (4, 5, 7, 6), (6, 7, 9, 8), (8, 9, 11, 10), (10, 11, 13, 12), (12, 13, 15, 14), (14, 15, 17, 16), (16, 17, 19, 18), (18, 19, 21, 20), (20, 21, 23, 22), (22, 23, 25, 24), (24, 25, 27, 26), (26, 27, 29, 28), (28, 29, 31, 30), (30, 31, 33, 32), (32, 33, 35, 34), (34, 35, 37, 36), (36, 37, 39, 38), (38, 39, 41, 40), (40, 41, 43, 42), (42, 43, 45, 44), (44, 45, 47, 46), (46, 47, 49, 48), (48, 49, 51, 50), (50, 51, 53, 52), (52, 53, 55, 54), (54, 55, 57, 56), (56, 57, 59, 58), (58, 59, 61, 60), (3, 1, 63, 61, 59, 57, 55, 53, 51, 49, 47, 45, 43, 41, 39, 37, 35, 33, 31, 29, 27, 25, 23, 21, 19, 17, 15, 13, 11, 9, 7, 5), (62, 63, 1, 0), (60, 61, 63, 62), (0, 2, 4, 6, 8, 10, 12, 14, 16, 18, 20, 22, 24, 26, 28, 30, 32, 34, 36, 38, 40, 42, 44, 46, 48, 50, 52, 54, 56, 58, 60, 62)])
me_cylinder_001.materials.append(mat_material_027)
me_cylinder_001.use_remesh_preserve_volume = False
me_cylinder_001.use_remesh_preserve_attributes = False
me_cylinder_001.use_mirror_vertex_groups = False
me_cylinder_001.update()
me_plane_000 = bpy.data.meshes.new('Plane.000')
me_plane_000.from_pydata([(-1.0, -1.0, 0.0), (1.0, -1.0, 0.0), (-1.0, 1.0, 0.0), (1.0, 1.0, 0.0)], [], [(0, 1, 3, 2)])
me_plane_000.materials.append(mat_material_029)
me_plane_000.use_remesh_preserve_volume = False
me_plane_000.use_remesh_preserve_attributes = False
me_plane_000.use_mirror_vertex_groups = False
me_plane_000.update()

# ---- curves / text
txt_curling = bpy.data.curves.new('Curling', 'FONT')
txt_curling.dimensions = '2D'
txt_curling.body = 'Curling'
txt_curling.materials.append(mat_material_030)
txt_curling.use_path_clamp = True
txt_curling.bevel_resolution = 0

# ---- objects
ob_curling = bpy.data.objects.new('Curling', txt_curling)
ob_empty = bpy.data.objects.new('Empty', None)
ob_cube_001 = bpy.data.objects.new('Cube.001', me_cube_001)
ob_cube_002 = bpy.data.objects.new('Cube.002', me_cube_002)
ob_cube_003 = bpy.data.objects.new('Cube.003', me_cube_003)
ob_cylinder_008 = bpy.data.objects.new('Cylinder.008', me_cylinder_008)
ob_cylinder_013 = bpy.data.objects.new('Cylinder.013', me_cylinder_013)
ob_cylinder_014 = bpy.data.objects.new('Cylinder.014', me_cylinder_014)
ob_cylinder_015 = bpy.data.objects.new('Cylinder.015', me_cylinder_015)
ob_cylinder_016 = bpy.data.objects.new('Cylinder.016', me_cylinder_016)
ob_cylinder_017 = bpy.data.objects.new('Cylinder.017', me_cylinder_017)
ob_cylinder_018 = bpy.data.objects.new('Cylinder.018', me_cylinder_018)
ob_cylinder_019 = bpy.data.objects.new('Cylinder.019', me_cylinder_019)
ob_plane_004 = bpy.data.objects.new('Plane.004', me_plane_004)
ob_plane_005 = bpy.data.objects.new('Plane.005', me_plane_005)
ob_plane_006 = bpy.data.objects.new('Plane.006', me_plane_006)
ob_plane_001 = bpy.data.objects.new('Plane.001', me_plane_007)
ob_plane_008 = bpy.data.objects.new('Plane.008', me_plane_002)
ob_plane_009 = bpy.data.objects.new('Plane.009', me_plane_008)
ob_plane_010 = bpy.data.objects.new('Plane.010', me_plane_010)
ob_cube_000 = bpy.data.objects.new('Cube.000', me_cube_000)
ob_cube_004 = bpy.data.objects.new('Cube.004', me_cube_004)
ob_cylinder_000 = bpy.data.objects.new('Cylinder.000', me_cylinder_001)
ob_plane_000 = bpy.data.objects.new('Plane.000', me_plane_000)

# ---- transforms, parenting, visibility, modifiers, constraints
ob_curling.location = (0.0, -1.649, 0.101)
ob_curling.rotation_euler = (0.0, 0.0, 1.571)
ob_curling.scale = (1.054, 0.7236, 1.0)
ob_curling.lineart.crease_threshold = 0.0
ob_empty.location = (3.487, -0.9412, 0.2338)
ob_empty.scale = (0.1106, 0.1106, 0.1106)
ob_empty.empty_image_offset = (0.0, 0.0)
ob_empty.lineart.crease_threshold = 0.0
ob_cube_001.location = (-0.869, 0.0, 0.05)
ob_cube_001.scale = (0.05, 7.11, 0.05)
ob_cube_001.lock_rotations_4d = False
ob_cube_001.empty_display_type = 'ARROWS'
ob_cube_001.lineart.crease_threshold = 0.0
ob_cube_002.location = (0.8769, 0.0, 0.05)
ob_cube_002.scale = (0.05, 7.11, 0.05)
ob_cube_002.lock_rotations_4d = False
ob_cube_002.empty_display_type = 'ARROWS'
ob_cube_002.lineart.crease_threshold = 0.0
ob_cube_003.location = (0.0, 0.0, 0.05)
ob_cube_003.scale = (0.83, 7.01, 0.05)
ob_cube_003.lock_rotations_4d = False
ob_cube_003.empty_display_type = 'ARROWS'
ob_cube_003.lineart.crease_threshold = 0.0
ob_cylinder_008.location = (0.0, 5.79, 0.04584)
ob_cylinder_008.scale = (0.605, 0.605, 0.04512)
ob_cylinder_008.lineart.crease_threshold = 0.0
_m = ob_cylinder_008.modifiers.new('Boolean', 'BOOLEAN')
_m.operation = 'UNION'
_m.solver = 'FAST'
ob_cylinder_013.location = (0.0, -5.79, 0.04584)
ob_cylinder_013.scale = (0.605, 0.605, 0.04512)
ob_cylinder_013.lineart.crease_threshold = 0.0
_m = ob_cylinder_013.modifiers.new('Boolean', 'BOOLEAN')
_m.operation = 'UNION'
_m.solver = 'FAST'
ob_cylinder_014.location = (0.0, -5.79, 0.05184)
ob_cylinder_014.scale = (0.406, 0.406, 0.05)
ob_cylinder_014.lineart.crease_threshold = 0.0
_c = ob_cylinder_014.constraints.new('ACTION'); _c.name = 'Action'
_c.mix_mode = 'AFTER_FULL'
ob_cylinder_015.location = (0.0, -5.79, 0.05344)
ob_cylinder_015.scale = (0.203, 0.203, 0.05)
ob_cylinder_015.lineart.crease_threshold = 0.0
ob_cylinder_016.location = (0.0, -5.79, 0.05841)
ob_cylinder_016.scale = (0.051, 0.0505, 0.05)
ob_cylinder_016.lineart.crease_threshold = 0.0
_m = ob_cylinder_016.modifiers.new('Boolean', 'BOOLEAN')
_m.operation = 'UNION'
_m.solver = 'FAST'
ob_cylinder_017.location = (0.0, 5.79, 0.0515)
ob_cylinder_017.scale = (0.203, 0.203, 0.05)
ob_cylinder_017.lineart.crease_threshold = 0.0
ob_cylinder_018.location = (0.0, 5.79, 0.0514)
ob_cylinder_018.scale = (0.406, 0.406, 0.05)
ob_cylinder_018.lineart.crease_threshold = 0.0
_c = ob_cylinder_018.constraints.new('ACTION'); _c.name = 'Action'
_c.mix_mode = 'AFTER_FULL'
ob_cylinder_019.location = (0.0, 5.79, 0.05647)
ob_cylinder_019.scale = (0.051, 0.0505, 0.05)
ob_cylinder_019.lineart.crease_threshold = 0.0
_m = ob_cylinder_019.modifiers.new('Boolean', 'BOOLEAN')
_m.operation = 'UNION'
_m.solver = 'FAST'
ob_plane_004.location = (0.0, 0.0, 0.1056)
ob_plane_004.rotation_euler = (0.0, 0.0, 1.571)
ob_plane_004.scale = (7.01, 0.005, 1.0)
ob_plane_004.lineart.crease_threshold = 0.0
ob_plane_005.location = (0.0, 5.792, 0.1022)
ob_plane_005.scale = (0.83, 0.005, 1.0)
ob_plane_005.lineart.crease_threshold = 0.0
ob_plane_006.location = (0.0, -5.789, 0.1043)
ob_plane_006.scale = (0.83, 0.005, 1.0)
ob_plane_006.lineart.crease_threshold = 0.0
ob_plane_001.location = (0.0, 3.181, 0.1034)
ob_plane_001.scale = (0.83, 0.03, 1.0)
ob_plane_001.lineart.crease_threshold = 0.0
ob_plane_008.location = (0.0, -6.394, 0.1022)
ob_plane_008.scale = (0.83, 0.005, 1.0)
ob_plane_008.lineart.crease_threshold = 0.0
ob_plane_009.location = (0.0, 6.394, 0.1022)
ob_plane_009.scale = (0.83, 0.005, 1.0)
ob_plane_009.lineart.crease_threshold = 0.0
ob_plane_010.location = (0.0, 6.394, 0.1022)
ob_plane_010.scale = (0.715, 0.005, 1.0)
ob_plane_010.lineart.crease_threshold = 0.0
ob_cube_000.location = (0.0, 7.062, 0.05)
ob_cube_000.scale = (0.83, 0.05, 0.05)
ob_cube_000.lock_rotations_4d = False
ob_cube_000.empty_display_type = 'ARROWS'
ob_cube_000.lineart.crease_threshold = 0.0
ob_cube_004.location = (0.0, -7.06, 0.05)
ob_cube_004.scale = (0.83, 0.05, 0.05)
ob_cube_004.lock_rotations_4d = False
ob_cube_004.empty_display_type = 'ARROWS'
ob_cube_004.lineart.crease_threshold = 0.0
ob_cylinder_000.location = (0.0, -5.79, 0.05344)
ob_cylinder_000.scale = (0.203, 0.203, 0.05)
ob_cylinder_000.lineart.crease_threshold = 0.0
ob_plane_000.location = (0.0, -3.186, 0.1034)
ob_plane_000.scale = (0.83, 0.03, 1.0)
ob_plane_000.lineart.crease_threshold = 0.0

# ---- collection membership
col_collection_1.objects.link(ob_curling)
col_collection_1.objects.link(ob_empty)
col_collection_1.objects.link(ob_cube_001)
col_collection_1.objects.link(ob_cube_002)
col_collection_1.objects.link(ob_cube_003)
col_collection_1.objects.link(ob_cylinder_008)
col_collection_1.objects.link(ob_cylinder_013)
col_collection_1.objects.link(ob_cylinder_014)
col_collection_1.objects.link(ob_cylinder_015)
col_collection_1.objects.link(ob_cylinder_016)
col_collection_1.objects.link(ob_cylinder_017)
col_collection_1.objects.link(ob_cylinder_018)
col_collection_1.objects.link(ob_cylinder_019)
col_collection_1.objects.link(ob_plane_004)
col_collection_1.objects.link(ob_plane_005)
col_collection_1.objects.link(ob_plane_006)
col_collection_1.objects.link(ob_plane_001)
col_collection_1.objects.link(ob_plane_008)
col_collection_1.objects.link(ob_plane_009)
col_collection_1.objects.link(ob_plane_010)
col_collection_1.objects.link(ob_cube_000)
col_collection_1.objects.link(ob_cube_004)
col_collection_1.objects.link(ob_cylinder_000)
col_collection_1.objects.link(ob_plane_000)

# ---- scene / render settings (as saved in the file)
scene.frame_start = 1; scene.frame_end = 250; scene.frame_set(2)
scene.render.engine = 'BLENDER_EEVEE_NEXT'
scene.render.resolution_percentage = 50
scene.render.dither_intensity = 0.0
scene.cycles.use_denoising = False
scene.cycles.samples = 10
scene.cycles.sampling_pattern = 'TABULATED_SOBOL'
scene.cycles.light_sampling_threshold = 0.0
scene.cycles.use_adaptive_sampling = False
scene.cycles.use_light_tree = False
scene.cycles.blur_glossy = 0.0
scene.cycles.pixel_filter_type = 'GAUSSIAN'
scene.cycles.sample_clamp_indirect = 0.0
scene.view_settings.view_transform = 'Standard'
bpy.context.view_layer.update()

# ---- added for rendering (the .blend has no active camera): camera
cam_auto = bpy.data.cameras.new('AutoCamera')
cam_auto.lens = 50.0
cam_auto.sensor_width = 36.0
cam_auto.clip_end = 1000.0
ob_auto_camera = bpy.data.objects.new('AutoCamera', cam_auto)
scene.collection.objects.link(ob_auto_camera)
ob_auto_camera.location = (13.2735, -15.9224, 10.6685)
ob_auto_camera.rotation_euler = (1.09748, -7.21219e-08, 0.694738)
scene.camera = ob_auto_camera
bpy.context.view_layer.update()
